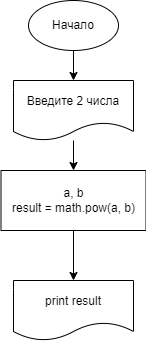

The diagram above was exported from draw.io. Its source (the exported page's mxGraphModel, read from the mxfile embedded in the PNG):
<mxGraphModel dx="986" dy="299" grid="1" gridSize="10" guides="1" tooltips="1" connect="1" arrows="1" fold="1" page="1" pageScale="1" pageWidth="827" pageHeight="1169" math="0" shadow="0">
  <root>
    <mxCell id="0" />
    <mxCell id="1" parent="0" />
    <mxCell id="4" value="" style="edgeStyle=none;html=1;" edge="1" parent="1" source="2" target="3">
      <mxGeometry relative="1" as="geometry" />
    </mxCell>
    <mxCell id="2" value="Начало" style="ellipse;whiteSpace=wrap;html=1;" vertex="1" parent="1">
      <mxGeometry x="340" y="20" width="90" height="50" as="geometry" />
    </mxCell>
    <mxCell id="6" value="" style="edgeStyle=none;html=1;" edge="1" parent="1" source="3" target="5">
      <mxGeometry relative="1" as="geometry" />
    </mxCell>
    <mxCell id="3" value="Введите 2 числа" style="shape=document;whiteSpace=wrap;html=1;boundedLbl=1;" vertex="1" parent="1">
      <mxGeometry x="325" y="100" width="120" height="60" as="geometry" />
    </mxCell>
    <mxCell id="8" value="" style="edgeStyle=none;html=1;" edge="1" parent="1" source="5" target="7">
      <mxGeometry relative="1" as="geometry" />
    </mxCell>
    <mxCell id="5" value="a, b&lt;br&gt;result = math.pow(a, b)" style="rounded=0;whiteSpace=wrap;html=1;" vertex="1" parent="1">
      <mxGeometry x="312.5" y="190" width="145" height="60" as="geometry" />
    </mxCell>
    <mxCell id="7" value="print result" style="shape=document;whiteSpace=wrap;html=1;boundedLbl=1;" vertex="1" parent="1">
      <mxGeometry x="325" y="300" width="120" height="60" as="geometry" />
    </mxCell>
  </root>
</mxGraphModel>